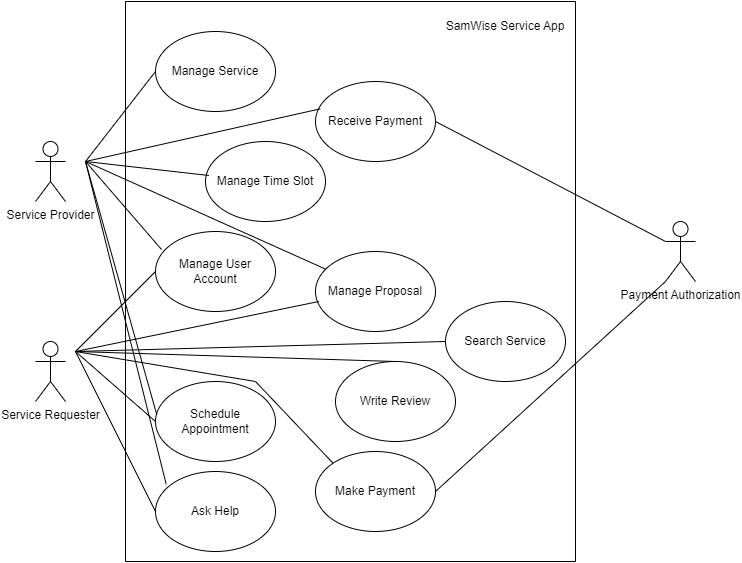

The diagram above was exported from draw.io. Its source (the exported page's mxGraphModel, read from the mxfile embedded in the PNG):
<mxGraphModel dx="1050" dy="574" grid="1" gridSize="10" guides="1" tooltips="1" connect="1" arrows="1" fold="1" page="1" pageScale="1" pageWidth="827" pageHeight="1169" math="0" shadow="0">
  <root>
    <mxCell id="0" />
    <mxCell id="1" parent="0" />
    <mxCell id="1bSLnVZfvs_Mm8w_w8Ks-1" value="Service Provider" style="shape=umlActor;verticalLabelPosition=bottom;verticalAlign=top;html=1;outlineConnect=0;" vertex="1" parent="1">
      <mxGeometry x="100" y="150" width="30" height="60" as="geometry" />
    </mxCell>
    <mxCell id="1bSLnVZfvs_Mm8w_w8Ks-2" value="Manage Service" style="ellipse;whiteSpace=wrap;html=1;" vertex="1" parent="1">
      <mxGeometry x="220" y="40" width="120" height="80" as="geometry" />
    </mxCell>
    <mxCell id="1bSLnVZfvs_Mm8w_w8Ks-5" value="Service Requester" style="shape=umlActor;verticalLabelPosition=bottom;verticalAlign=top;html=1;outlineConnect=0;" vertex="1" parent="1">
      <mxGeometry x="100" y="350" width="30" height="60" as="geometry" />
    </mxCell>
    <mxCell id="1bSLnVZfvs_Mm8w_w8Ks-14" value="Payment Authorization" style="shape=umlActor;verticalLabelPosition=bottom;verticalAlign=top;html=1;outlineConnect=0;" vertex="1" parent="1">
      <mxGeometry x="730" y="230" width="30" height="60" as="geometry" />
    </mxCell>
    <mxCell id="1bSLnVZfvs_Mm8w_w8Ks-18" value="" style="swimlane;startSize=0;" vertex="1" parent="1">
      <mxGeometry x="190" y="10" width="450" height="560" as="geometry" />
    </mxCell>
    <mxCell id="1bSLnVZfvs_Mm8w_w8Ks-3" value="Make Payment" style="ellipse;whiteSpace=wrap;html=1;" vertex="1" parent="1bSLnVZfvs_Mm8w_w8Ks-18">
      <mxGeometry x="190" y="450" width="120" height="80" as="geometry" />
    </mxCell>
    <mxCell id="1bSLnVZfvs_Mm8w_w8Ks-16" value="Manage Time Slot" style="ellipse;whiteSpace=wrap;html=1;" vertex="1" parent="1bSLnVZfvs_Mm8w_w8Ks-18">
      <mxGeometry x="80" y="140" width="120" height="80" as="geometry" />
    </mxCell>
    <mxCell id="1bSLnVZfvs_Mm8w_w8Ks-10" value="Search Service" style="ellipse;whiteSpace=wrap;html=1;" vertex="1" parent="1bSLnVZfvs_Mm8w_w8Ks-18">
      <mxGeometry x="320" y="300" width="120" height="80" as="geometry" />
    </mxCell>
    <mxCell id="1bSLnVZfvs_Mm8w_w8Ks-9" value="Write Review" style="ellipse;whiteSpace=wrap;html=1;" vertex="1" parent="1bSLnVZfvs_Mm8w_w8Ks-18">
      <mxGeometry x="210" y="360" width="120" height="80" as="geometry" />
    </mxCell>
    <mxCell id="1bSLnVZfvs_Mm8w_w8Ks-4" value="Schedule Appointment" style="ellipse;whiteSpace=wrap;html=1;" vertex="1" parent="1bSLnVZfvs_Mm8w_w8Ks-18">
      <mxGeometry x="30" y="380" width="120" height="80" as="geometry" />
    </mxCell>
    <mxCell id="1bSLnVZfvs_Mm8w_w8Ks-27" value="Manage User Account" style="ellipse;whiteSpace=wrap;html=1;" vertex="1" parent="1bSLnVZfvs_Mm8w_w8Ks-18">
      <mxGeometry x="30" y="230" width="120" height="80" as="geometry" />
    </mxCell>
    <mxCell id="1bSLnVZfvs_Mm8w_w8Ks-30" value="Ask Help" style="ellipse;whiteSpace=wrap;html=1;" vertex="1" parent="1bSLnVZfvs_Mm8w_w8Ks-18">
      <mxGeometry x="30" y="470" width="120" height="80" as="geometry" />
    </mxCell>
    <mxCell id="1bSLnVZfvs_Mm8w_w8Ks-31" value="Receive Payment" style="ellipse;whiteSpace=wrap;html=1;" vertex="1" parent="1bSLnVZfvs_Mm8w_w8Ks-18">
      <mxGeometry x="190" y="80" width="120" height="80" as="geometry" />
    </mxCell>
    <mxCell id="1bSLnVZfvs_Mm8w_w8Ks-34" value="Manage Proposal" style="ellipse;whiteSpace=wrap;html=1;" vertex="1" parent="1bSLnVZfvs_Mm8w_w8Ks-18">
      <mxGeometry x="190" y="250" width="120" height="80" as="geometry" />
    </mxCell>
    <mxCell id="1bSLnVZfvs_Mm8w_w8Ks-47" value="SamWise Service App" style="text;html=1;strokeColor=none;fillColor=none;align=center;verticalAlign=middle;whiteSpace=wrap;rounded=0;" vertex="1" parent="1bSLnVZfvs_Mm8w_w8Ks-18">
      <mxGeometry x="315" y="10" width="130" height="30" as="geometry" />
    </mxCell>
    <mxCell id="1bSLnVZfvs_Mm8w_w8Ks-25" value="" style="endArrow=none;html=1;rounded=0;entryX=0;entryY=0.5;entryDx=0;entryDy=0;" edge="1" parent="1" target="1bSLnVZfvs_Mm8w_w8Ks-2">
      <mxGeometry width="50" height="50" relative="1" as="geometry">
        <mxPoint x="150" y="170" as="sourcePoint" />
        <mxPoint x="430" y="160" as="targetPoint" />
      </mxGeometry>
    </mxCell>
    <mxCell id="1bSLnVZfvs_Mm8w_w8Ks-26" value="" style="endArrow=none;html=1;rounded=0;entryX=0.028;entryY=0.425;entryDx=0;entryDy=0;entryPerimeter=0;" edge="1" parent="1" target="1bSLnVZfvs_Mm8w_w8Ks-16">
      <mxGeometry width="50" height="50" relative="1" as="geometry">
        <mxPoint x="150" y="170" as="sourcePoint" />
        <mxPoint x="430" y="160" as="targetPoint" />
      </mxGeometry>
    </mxCell>
    <mxCell id="1bSLnVZfvs_Mm8w_w8Ks-28" value="" style="endArrow=none;html=1;rounded=0;entryX=0.05;entryY=0.225;entryDx=0;entryDy=0;entryPerimeter=0;" edge="1" parent="1" target="1bSLnVZfvs_Mm8w_w8Ks-27">
      <mxGeometry width="50" height="50" relative="1" as="geometry">
        <mxPoint x="150" y="170" as="sourcePoint" />
        <mxPoint x="430" y="280" as="targetPoint" />
      </mxGeometry>
    </mxCell>
    <mxCell id="1bSLnVZfvs_Mm8w_w8Ks-29" value="" style="endArrow=none;html=1;rounded=0;exitX=0.011;exitY=0.417;exitDx=0;exitDy=0;exitPerimeter=0;" edge="1" parent="1" source="1bSLnVZfvs_Mm8w_w8Ks-4">
      <mxGeometry width="50" height="50" relative="1" as="geometry">
        <mxPoint x="380" y="330" as="sourcePoint" />
        <mxPoint x="150" y="170" as="targetPoint" />
      </mxGeometry>
    </mxCell>
    <mxCell id="1bSLnVZfvs_Mm8w_w8Ks-32" value="" style="endArrow=none;html=1;rounded=0;entryX=0.089;entryY=0.158;entryDx=0;entryDy=0;entryPerimeter=0;" edge="1" parent="1" target="1bSLnVZfvs_Mm8w_w8Ks-30">
      <mxGeometry width="50" height="50" relative="1" as="geometry">
        <mxPoint x="150" y="170" as="sourcePoint" />
        <mxPoint x="430" y="320" as="targetPoint" />
      </mxGeometry>
    </mxCell>
    <mxCell id="1bSLnVZfvs_Mm8w_w8Ks-35" value="" style="endArrow=none;html=1;rounded=0;entryX=0.039;entryY=0.342;entryDx=0;entryDy=0;entryPerimeter=0;" edge="1" parent="1" target="1bSLnVZfvs_Mm8w_w8Ks-31">
      <mxGeometry width="50" height="50" relative="1" as="geometry">
        <mxPoint x="150" y="170" as="sourcePoint" />
        <mxPoint x="430" y="190" as="targetPoint" />
      </mxGeometry>
    </mxCell>
    <mxCell id="1bSLnVZfvs_Mm8w_w8Ks-36" value="" style="endArrow=none;html=1;rounded=0;entryX=0;entryY=0.5;entryDx=0;entryDy=0;" edge="1" parent="1" target="1bSLnVZfvs_Mm8w_w8Ks-27">
      <mxGeometry width="50" height="50" relative="1" as="geometry">
        <mxPoint x="140" y="360" as="sourcePoint" />
        <mxPoint x="430" y="390" as="targetPoint" />
      </mxGeometry>
    </mxCell>
    <mxCell id="1bSLnVZfvs_Mm8w_w8Ks-37" value="" style="endArrow=none;html=1;rounded=0;entryX=0;entryY=0.5;entryDx=0;entryDy=0;" edge="1" parent="1" target="1bSLnVZfvs_Mm8w_w8Ks-4">
      <mxGeometry width="50" height="50" relative="1" as="geometry">
        <mxPoint x="140" y="360" as="sourcePoint" />
        <mxPoint x="430" y="390" as="targetPoint" />
      </mxGeometry>
    </mxCell>
    <mxCell id="1bSLnVZfvs_Mm8w_w8Ks-38" value="" style="endArrow=none;html=1;rounded=0;entryX=0.5;entryY=0;entryDx=0;entryDy=0;" edge="1" parent="1" target="1bSLnVZfvs_Mm8w_w8Ks-9">
      <mxGeometry width="50" height="50" relative="1" as="geometry">
        <mxPoint x="140" y="360" as="sourcePoint" />
        <mxPoint x="430" y="390" as="targetPoint" />
      </mxGeometry>
    </mxCell>
    <mxCell id="1bSLnVZfvs_Mm8w_w8Ks-39" value="" style="endArrow=none;html=1;rounded=0;entryX=0;entryY=0.5;entryDx=0;entryDy=0;" edge="1" parent="1" target="1bSLnVZfvs_Mm8w_w8Ks-10">
      <mxGeometry width="50" height="50" relative="1" as="geometry">
        <mxPoint x="140" y="360" as="sourcePoint" />
        <mxPoint x="430" y="390" as="targetPoint" />
      </mxGeometry>
    </mxCell>
    <mxCell id="1bSLnVZfvs_Mm8w_w8Ks-40" value="" style="endArrow=none;html=1;rounded=0;entryX=0;entryY=0.5;entryDx=0;entryDy=0;" edge="1" parent="1" target="1bSLnVZfvs_Mm8w_w8Ks-30">
      <mxGeometry width="50" height="50" relative="1" as="geometry">
        <mxPoint x="140" y="360" as="sourcePoint" />
        <mxPoint x="430" y="390" as="targetPoint" />
      </mxGeometry>
    </mxCell>
    <mxCell id="1bSLnVZfvs_Mm8w_w8Ks-41" value="" style="endArrow=none;html=1;rounded=0;entryX=0;entryY=0;entryDx=0;entryDy=0;" edge="1" parent="1" target="1bSLnVZfvs_Mm8w_w8Ks-3">
      <mxGeometry width="50" height="50" relative="1" as="geometry">
        <mxPoint x="140" y="360" as="sourcePoint" />
        <mxPoint x="430" y="390" as="targetPoint" />
        <Array as="points">
          <mxPoint x="320" y="390" />
        </Array>
      </mxGeometry>
    </mxCell>
    <mxCell id="1bSLnVZfvs_Mm8w_w8Ks-42" value="" style="endArrow=none;html=1;rounded=0;entryX=0.028;entryY=0.625;entryDx=0;entryDy=0;entryPerimeter=0;" edge="1" parent="1" target="1bSLnVZfvs_Mm8w_w8Ks-34">
      <mxGeometry width="50" height="50" relative="1" as="geometry">
        <mxPoint x="140" y="360" as="sourcePoint" />
        <mxPoint x="430" y="390" as="targetPoint" />
      </mxGeometry>
    </mxCell>
    <mxCell id="1bSLnVZfvs_Mm8w_w8Ks-43" value="" style="endArrow=none;html=1;rounded=0;" edge="1" parent="1" source="1bSLnVZfvs_Mm8w_w8Ks-34">
      <mxGeometry width="50" height="50" relative="1" as="geometry">
        <mxPoint x="380" y="310" as="sourcePoint" />
        <mxPoint x="150" y="170" as="targetPoint" />
      </mxGeometry>
    </mxCell>
    <mxCell id="1bSLnVZfvs_Mm8w_w8Ks-44" value="" style="endArrow=none;html=1;rounded=0;exitX=1;exitY=0.5;exitDx=0;exitDy=0;entryX=0;entryY=0.3333333333333333;entryDx=0;entryDy=0;entryPerimeter=0;" edge="1" parent="1" source="1bSLnVZfvs_Mm8w_w8Ks-31" target="1bSLnVZfvs_Mm8w_w8Ks-14">
      <mxGeometry width="50" height="50" relative="1" as="geometry">
        <mxPoint x="380" y="250" as="sourcePoint" />
        <mxPoint x="700" y="160" as="targetPoint" />
      </mxGeometry>
    </mxCell>
    <mxCell id="1bSLnVZfvs_Mm8w_w8Ks-45" value="" style="endArrow=none;html=1;rounded=0;entryX=0;entryY=1;entryDx=0;entryDy=0;entryPerimeter=0;exitX=1;exitY=0.5;exitDx=0;exitDy=0;" edge="1" parent="1" source="1bSLnVZfvs_Mm8w_w8Ks-3" target="1bSLnVZfvs_Mm8w_w8Ks-14">
      <mxGeometry width="50" height="50" relative="1" as="geometry">
        <mxPoint x="380" y="330" as="sourcePoint" />
        <mxPoint x="430" y="280" as="targetPoint" />
      </mxGeometry>
    </mxCell>
  </root>
</mxGraphModel>